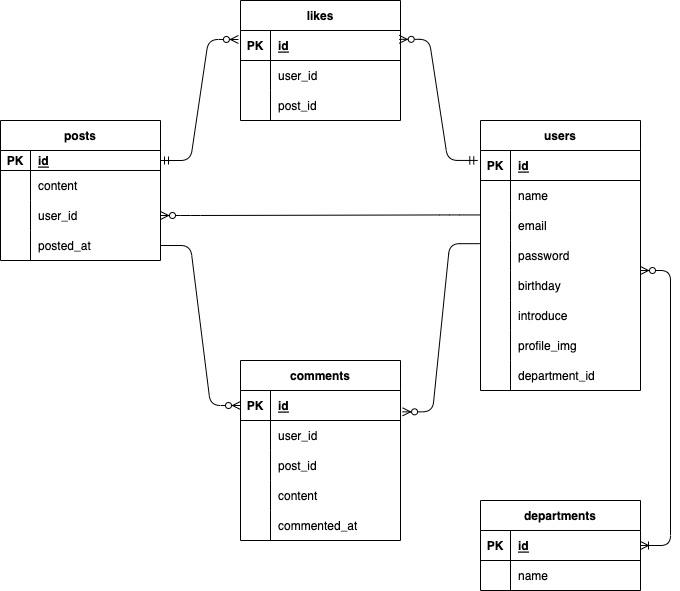

The diagram above was exported from draw.io. Its source (the exported page's mxGraphModel, read from the mxfile embedded in the PNG):
<mxGraphModel dx="822" dy="710" grid="1" gridSize="10" guides="1" tooltips="1" connect="1" arrows="1" fold="1" page="1" pageScale="1" pageWidth="1169" pageHeight="827" math="0" shadow="0">
  <root>
    <mxCell id="0" />
    <mxCell id="1" parent="0" />
    <mxCell id="2" value="posts" style="shape=table;startSize=30;container=1;collapsible=1;childLayout=tableLayout;fixedRows=1;rowLines=0;fontStyle=1;align=center;resizeLast=1;" parent="1" vertex="1">
      <mxGeometry x="120" y="160" width="160" height="140" as="geometry" />
    </mxCell>
    <mxCell id="3" value="" style="shape=partialRectangle;collapsible=0;dropTarget=0;pointerEvents=0;fillColor=none;top=0;left=0;bottom=1;right=0;points=[[0,0.5],[1,0.5]];portConstraint=eastwest;" parent="2" vertex="1">
      <mxGeometry y="30" width="160" height="20" as="geometry" />
    </mxCell>
    <mxCell id="4" value="PK" style="shape=partialRectangle;connectable=0;fillColor=none;top=0;left=0;bottom=0;right=0;fontStyle=1;overflow=hidden;" parent="3" vertex="1">
      <mxGeometry width="30" height="20" as="geometry">
        <mxRectangle width="30" height="20" as="alternateBounds" />
      </mxGeometry>
    </mxCell>
    <mxCell id="5" value="id" style="shape=partialRectangle;connectable=0;fillColor=none;top=0;left=0;bottom=0;right=0;align=left;spacingLeft=6;fontStyle=5;overflow=hidden;" parent="3" vertex="1">
      <mxGeometry x="30" width="130" height="20" as="geometry">
        <mxRectangle width="130" height="20" as="alternateBounds" />
      </mxGeometry>
    </mxCell>
    <mxCell id="6" value="" style="shape=partialRectangle;collapsible=0;dropTarget=0;pointerEvents=0;fillColor=none;top=0;left=0;bottom=0;right=0;points=[[0,0.5],[1,0.5]];portConstraint=eastwest;" parent="2" vertex="1">
      <mxGeometry y="50" width="160" height="30" as="geometry" />
    </mxCell>
    <mxCell id="7" value="" style="shape=partialRectangle;connectable=0;fillColor=none;top=0;left=0;bottom=0;right=0;editable=1;overflow=hidden;" parent="6" vertex="1">
      <mxGeometry width="30" height="30" as="geometry">
        <mxRectangle width="30" height="30" as="alternateBounds" />
      </mxGeometry>
    </mxCell>
    <mxCell id="8" value="content" style="shape=partialRectangle;connectable=0;fillColor=none;top=0;left=0;bottom=0;right=0;align=left;spacingLeft=6;overflow=hidden;" parent="6" vertex="1">
      <mxGeometry x="30" width="130" height="30" as="geometry">
        <mxRectangle width="130" height="30" as="alternateBounds" />
      </mxGeometry>
    </mxCell>
    <mxCell id="9" value="" style="shape=partialRectangle;collapsible=0;dropTarget=0;pointerEvents=0;fillColor=none;top=0;left=0;bottom=0;right=0;points=[[0,0.5],[1,0.5]];portConstraint=eastwest;" parent="2" vertex="1">
      <mxGeometry y="80" width="160" height="30" as="geometry" />
    </mxCell>
    <mxCell id="10" value="" style="shape=partialRectangle;connectable=0;fillColor=none;top=0;left=0;bottom=0;right=0;editable=1;overflow=hidden;" parent="9" vertex="1">
      <mxGeometry width="30" height="30" as="geometry">
        <mxRectangle width="30" height="30" as="alternateBounds" />
      </mxGeometry>
    </mxCell>
    <mxCell id="11" value="user_id" style="shape=partialRectangle;connectable=0;fillColor=none;top=0;left=0;bottom=0;right=0;align=left;spacingLeft=6;overflow=hidden;" parent="9" vertex="1">
      <mxGeometry x="30" width="130" height="30" as="geometry">
        <mxRectangle width="130" height="30" as="alternateBounds" />
      </mxGeometry>
    </mxCell>
    <mxCell id="112" value="" style="shape=partialRectangle;collapsible=0;dropTarget=0;pointerEvents=0;fillColor=none;top=0;left=0;bottom=0;right=0;points=[[0,0.5],[1,0.5]];portConstraint=eastwest;" parent="2" vertex="1">
      <mxGeometry y="110" width="160" height="30" as="geometry" />
    </mxCell>
    <mxCell id="113" value="" style="shape=partialRectangle;connectable=0;fillColor=none;top=0;left=0;bottom=0;right=0;editable=1;overflow=hidden;" parent="112" vertex="1">
      <mxGeometry width="30" height="30" as="geometry">
        <mxRectangle width="30" height="30" as="alternateBounds" />
      </mxGeometry>
    </mxCell>
    <mxCell id="114" value="posted_at" style="shape=partialRectangle;connectable=0;fillColor=none;top=0;left=0;bottom=0;right=0;align=left;spacingLeft=6;overflow=hidden;" parent="112" vertex="1">
      <mxGeometry x="30" width="130" height="30" as="geometry">
        <mxRectangle width="130" height="30" as="alternateBounds" />
      </mxGeometry>
    </mxCell>
    <mxCell id="15" value="users" style="shape=table;startSize=30;container=1;collapsible=1;childLayout=tableLayout;fixedRows=1;rowLines=0;fontStyle=1;align=center;resizeLast=1;" parent="1" vertex="1">
      <mxGeometry x="600" y="160" width="160" height="270" as="geometry" />
    </mxCell>
    <mxCell id="16" value="" style="shape=partialRectangle;collapsible=0;dropTarget=0;pointerEvents=0;fillColor=none;top=0;left=0;bottom=1;right=0;points=[[0,0.5],[1,0.5]];portConstraint=eastwest;" parent="15" vertex="1">
      <mxGeometry y="30" width="160" height="30" as="geometry" />
    </mxCell>
    <mxCell id="17" value="PK" style="shape=partialRectangle;connectable=0;fillColor=none;top=0;left=0;bottom=0;right=0;fontStyle=1;overflow=hidden;" parent="16" vertex="1">
      <mxGeometry width="30" height="30" as="geometry">
        <mxRectangle width="30" height="30" as="alternateBounds" />
      </mxGeometry>
    </mxCell>
    <mxCell id="18" value="id" style="shape=partialRectangle;connectable=0;fillColor=none;top=0;left=0;bottom=0;right=0;align=left;spacingLeft=6;fontStyle=5;overflow=hidden;" parent="16" vertex="1">
      <mxGeometry x="30" width="130" height="30" as="geometry">
        <mxRectangle width="130" height="30" as="alternateBounds" />
      </mxGeometry>
    </mxCell>
    <mxCell id="19" value="" style="shape=partialRectangle;collapsible=0;dropTarget=0;pointerEvents=0;fillColor=none;top=0;left=0;bottom=0;right=0;points=[[0,0.5],[1,0.5]];portConstraint=eastwest;" parent="15" vertex="1">
      <mxGeometry y="60" width="160" height="30" as="geometry" />
    </mxCell>
    <mxCell id="20" value="" style="shape=partialRectangle;connectable=0;fillColor=none;top=0;left=0;bottom=0;right=0;editable=1;overflow=hidden;" parent="19" vertex="1">
      <mxGeometry width="30" height="30" as="geometry">
        <mxRectangle width="30" height="30" as="alternateBounds" />
      </mxGeometry>
    </mxCell>
    <mxCell id="21" value="name" style="shape=partialRectangle;connectable=0;fillColor=none;top=0;left=0;bottom=0;right=0;align=left;spacingLeft=6;overflow=hidden;" parent="19" vertex="1">
      <mxGeometry x="30" width="130" height="30" as="geometry">
        <mxRectangle width="130" height="30" as="alternateBounds" />
      </mxGeometry>
    </mxCell>
    <mxCell id="22" value="" style="shape=partialRectangle;collapsible=0;dropTarget=0;pointerEvents=0;fillColor=none;top=0;left=0;bottom=0;right=0;points=[[0,0.5],[1,0.5]];portConstraint=eastwest;" parent="15" vertex="1">
      <mxGeometry y="90" width="160" height="30" as="geometry" />
    </mxCell>
    <mxCell id="23" value="" style="shape=partialRectangle;connectable=0;fillColor=none;top=0;left=0;bottom=0;right=0;editable=1;overflow=hidden;" parent="22" vertex="1">
      <mxGeometry width="30" height="30" as="geometry">
        <mxRectangle width="30" height="30" as="alternateBounds" />
      </mxGeometry>
    </mxCell>
    <mxCell id="24" value="email" style="shape=partialRectangle;connectable=0;fillColor=none;top=0;left=0;bottom=0;right=0;align=left;spacingLeft=6;overflow=hidden;" parent="22" vertex="1">
      <mxGeometry x="30" width="130" height="30" as="geometry">
        <mxRectangle width="130" height="30" as="alternateBounds" />
      </mxGeometry>
    </mxCell>
    <mxCell id="102" value="" style="shape=partialRectangle;collapsible=0;dropTarget=0;pointerEvents=0;fillColor=none;top=0;left=0;bottom=0;right=0;points=[[0,0.5],[1,0.5]];portConstraint=eastwest;" parent="15" vertex="1">
      <mxGeometry y="120" width="160" height="30" as="geometry" />
    </mxCell>
    <mxCell id="103" value="" style="shape=partialRectangle;connectable=0;fillColor=none;top=0;left=0;bottom=0;right=0;editable=1;overflow=hidden;" parent="102" vertex="1">
      <mxGeometry width="30" height="30" as="geometry">
        <mxRectangle width="30" height="30" as="alternateBounds" />
      </mxGeometry>
    </mxCell>
    <mxCell id="104" value="password" style="shape=partialRectangle;connectable=0;fillColor=none;top=0;left=0;bottom=0;right=0;align=left;spacingLeft=6;overflow=hidden;" parent="102" vertex="1">
      <mxGeometry x="30" width="130" height="30" as="geometry">
        <mxRectangle width="130" height="30" as="alternateBounds" />
      </mxGeometry>
    </mxCell>
    <mxCell id="105" value="" style="shape=partialRectangle;collapsible=0;dropTarget=0;pointerEvents=0;fillColor=none;top=0;left=0;bottom=0;right=0;points=[[0,0.5],[1,0.5]];portConstraint=eastwest;" parent="15" vertex="1">
      <mxGeometry y="150" width="160" height="30" as="geometry" />
    </mxCell>
    <mxCell id="106" value="" style="shape=partialRectangle;connectable=0;fillColor=none;top=0;left=0;bottom=0;right=0;editable=1;overflow=hidden;" parent="105" vertex="1">
      <mxGeometry width="30" height="30" as="geometry">
        <mxRectangle width="30" height="30" as="alternateBounds" />
      </mxGeometry>
    </mxCell>
    <mxCell id="107" value="birthday" style="shape=partialRectangle;connectable=0;fillColor=none;top=0;left=0;bottom=0;right=0;align=left;spacingLeft=6;overflow=hidden;" parent="105" vertex="1">
      <mxGeometry x="30" width="130" height="30" as="geometry">
        <mxRectangle width="130" height="30" as="alternateBounds" />
      </mxGeometry>
    </mxCell>
    <mxCell id="108" value="" style="shape=partialRectangle;collapsible=0;dropTarget=0;pointerEvents=0;fillColor=none;top=0;left=0;bottom=0;right=0;points=[[0,0.5],[1,0.5]];portConstraint=eastwest;" parent="15" vertex="1">
      <mxGeometry y="180" width="160" height="30" as="geometry" />
    </mxCell>
    <mxCell id="109" value="" style="shape=partialRectangle;connectable=0;fillColor=none;top=0;left=0;bottom=0;right=0;editable=1;overflow=hidden;" parent="108" vertex="1">
      <mxGeometry width="30" height="30" as="geometry">
        <mxRectangle width="30" height="30" as="alternateBounds" />
      </mxGeometry>
    </mxCell>
    <mxCell id="110" value="introduce" style="shape=partialRectangle;connectable=0;fillColor=none;top=0;left=0;bottom=0;right=0;align=left;spacingLeft=6;overflow=hidden;" parent="108" vertex="1">
      <mxGeometry x="30" width="130" height="30" as="geometry">
        <mxRectangle width="130" height="30" as="alternateBounds" />
      </mxGeometry>
    </mxCell>
    <mxCell id="30" value="" style="shape=partialRectangle;collapsible=0;dropTarget=0;pointerEvents=0;fillColor=none;top=0;left=0;bottom=0;right=0;points=[[0,0.5],[1,0.5]];portConstraint=eastwest;" parent="15" vertex="1">
      <mxGeometry y="210" width="160" height="30" as="geometry" />
    </mxCell>
    <mxCell id="31" value="" style="shape=partialRectangle;connectable=0;fillColor=none;top=0;left=0;bottom=0;right=0;editable=1;overflow=hidden;" parent="30" vertex="1">
      <mxGeometry width="30" height="30" as="geometry">
        <mxRectangle width="30" height="30" as="alternateBounds" />
      </mxGeometry>
    </mxCell>
    <mxCell id="32" value="profile_img" style="shape=partialRectangle;connectable=0;fillColor=none;top=0;left=0;bottom=0;right=0;align=left;spacingLeft=6;overflow=hidden;" parent="30" vertex="1">
      <mxGeometry x="30" width="130" height="30" as="geometry">
        <mxRectangle width="130" height="30" as="alternateBounds" />
      </mxGeometry>
    </mxCell>
    <mxCell id="47" value="" style="shape=partialRectangle;collapsible=0;dropTarget=0;pointerEvents=0;fillColor=none;top=0;left=0;bottom=0;right=0;points=[[0,0.5],[1,0.5]];portConstraint=eastwest;" parent="15" vertex="1">
      <mxGeometry y="240" width="160" height="30" as="geometry" />
    </mxCell>
    <mxCell id="48" value="" style="shape=partialRectangle;connectable=0;fillColor=none;top=0;left=0;bottom=0;right=0;editable=1;overflow=hidden;" parent="47" vertex="1">
      <mxGeometry width="30" height="30" as="geometry">
        <mxRectangle width="30" height="30" as="alternateBounds" />
      </mxGeometry>
    </mxCell>
    <mxCell id="49" value="department_id" style="shape=partialRectangle;connectable=0;fillColor=none;top=0;left=0;bottom=0;right=0;align=left;spacingLeft=6;overflow=hidden;" parent="47" vertex="1">
      <mxGeometry x="30" width="130" height="30" as="geometry">
        <mxRectangle width="130" height="30" as="alternateBounds" />
      </mxGeometry>
    </mxCell>
    <mxCell id="33" value="departments" style="shape=table;startSize=30;container=1;collapsible=1;childLayout=tableLayout;fixedRows=1;rowLines=0;fontStyle=1;align=center;resizeLast=1;" parent="1" vertex="1">
      <mxGeometry x="600" y="540" width="160" height="90" as="geometry" />
    </mxCell>
    <mxCell id="34" value="" style="shape=partialRectangle;collapsible=0;dropTarget=0;pointerEvents=0;fillColor=none;top=0;left=0;bottom=1;right=0;points=[[0,0.5],[1,0.5]];portConstraint=eastwest;" parent="33" vertex="1">
      <mxGeometry y="30" width="160" height="30" as="geometry" />
    </mxCell>
    <mxCell id="35" value="PK" style="shape=partialRectangle;connectable=0;fillColor=none;top=0;left=0;bottom=0;right=0;fontStyle=1;overflow=hidden;" parent="34" vertex="1">
      <mxGeometry width="30" height="30" as="geometry">
        <mxRectangle width="30" height="30" as="alternateBounds" />
      </mxGeometry>
    </mxCell>
    <mxCell id="36" value="id" style="shape=partialRectangle;connectable=0;fillColor=none;top=0;left=0;bottom=0;right=0;align=left;spacingLeft=6;fontStyle=5;overflow=hidden;" parent="34" vertex="1">
      <mxGeometry x="30" width="130" height="30" as="geometry">
        <mxRectangle width="130" height="30" as="alternateBounds" />
      </mxGeometry>
    </mxCell>
    <mxCell id="37" value="" style="shape=partialRectangle;collapsible=0;dropTarget=0;pointerEvents=0;fillColor=none;top=0;left=0;bottom=0;right=0;points=[[0,0.5],[1,0.5]];portConstraint=eastwest;" parent="33" vertex="1">
      <mxGeometry y="60" width="160" height="30" as="geometry" />
    </mxCell>
    <mxCell id="38" value="" style="shape=partialRectangle;connectable=0;fillColor=none;top=0;left=0;bottom=0;right=0;editable=1;overflow=hidden;" parent="37" vertex="1">
      <mxGeometry width="30" height="30" as="geometry">
        <mxRectangle width="30" height="30" as="alternateBounds" />
      </mxGeometry>
    </mxCell>
    <mxCell id="39" value="name" style="shape=partialRectangle;connectable=0;fillColor=none;top=0;left=0;bottom=0;right=0;align=left;spacingLeft=6;overflow=hidden;" parent="37" vertex="1">
      <mxGeometry x="30" width="130" height="30" as="geometry">
        <mxRectangle width="130" height="30" as="alternateBounds" />
      </mxGeometry>
    </mxCell>
    <mxCell id="53" value="likes" style="shape=table;startSize=30;container=1;collapsible=1;childLayout=tableLayout;fixedRows=1;rowLines=0;fontStyle=1;align=center;resizeLast=1;" parent="1" vertex="1">
      <mxGeometry x="360" y="40" width="160" height="120" as="geometry" />
    </mxCell>
    <mxCell id="54" value="" style="shape=partialRectangle;collapsible=0;dropTarget=0;pointerEvents=0;fillColor=none;top=0;left=0;bottom=1;right=0;points=[[0,0.5],[1,0.5]];portConstraint=eastwest;" parent="53" vertex="1">
      <mxGeometry y="30" width="160" height="30" as="geometry" />
    </mxCell>
    <mxCell id="55" value="PK" style="shape=partialRectangle;connectable=0;fillColor=none;top=0;left=0;bottom=0;right=0;fontStyle=1;overflow=hidden;" parent="54" vertex="1">
      <mxGeometry width="30" height="30" as="geometry">
        <mxRectangle width="30" height="30" as="alternateBounds" />
      </mxGeometry>
    </mxCell>
    <mxCell id="56" value="id" style="shape=partialRectangle;connectable=0;fillColor=none;top=0;left=0;bottom=0;right=0;align=left;spacingLeft=6;fontStyle=5;overflow=hidden;" parent="54" vertex="1">
      <mxGeometry x="30" width="130" height="30" as="geometry">
        <mxRectangle width="130" height="30" as="alternateBounds" />
      </mxGeometry>
    </mxCell>
    <mxCell id="57" value="" style="shape=partialRectangle;collapsible=0;dropTarget=0;pointerEvents=0;fillColor=none;top=0;left=0;bottom=0;right=0;points=[[0,0.5],[1,0.5]];portConstraint=eastwest;" parent="53" vertex="1">
      <mxGeometry y="60" width="160" height="30" as="geometry" />
    </mxCell>
    <mxCell id="58" value="" style="shape=partialRectangle;connectable=0;fillColor=none;top=0;left=0;bottom=0;right=0;editable=1;overflow=hidden;" parent="57" vertex="1">
      <mxGeometry width="30" height="30" as="geometry">
        <mxRectangle width="30" height="30" as="alternateBounds" />
      </mxGeometry>
    </mxCell>
    <mxCell id="59" value="user_id" style="shape=partialRectangle;connectable=0;fillColor=none;top=0;left=0;bottom=0;right=0;align=left;spacingLeft=6;overflow=hidden;" parent="57" vertex="1">
      <mxGeometry x="30" width="130" height="30" as="geometry">
        <mxRectangle width="130" height="30" as="alternateBounds" />
      </mxGeometry>
    </mxCell>
    <mxCell id="60" value="" style="shape=partialRectangle;collapsible=0;dropTarget=0;pointerEvents=0;fillColor=none;top=0;left=0;bottom=0;right=0;points=[[0,0.5],[1,0.5]];portConstraint=eastwest;" parent="53" vertex="1">
      <mxGeometry y="90" width="160" height="30" as="geometry" />
    </mxCell>
    <mxCell id="61" value="" style="shape=partialRectangle;connectable=0;fillColor=none;top=0;left=0;bottom=0;right=0;editable=1;overflow=hidden;" parent="60" vertex="1">
      <mxGeometry width="30" height="30" as="geometry">
        <mxRectangle width="30" height="30" as="alternateBounds" />
      </mxGeometry>
    </mxCell>
    <mxCell id="62" value="post_id" style="shape=partialRectangle;connectable=0;fillColor=none;top=0;left=0;bottom=0;right=0;align=left;spacingLeft=6;overflow=hidden;" parent="60" vertex="1">
      <mxGeometry x="30" width="130" height="30" as="geometry">
        <mxRectangle width="130" height="30" as="alternateBounds" />
      </mxGeometry>
    </mxCell>
    <mxCell id="66" value="" style="edgeStyle=entityRelationEdgeStyle;fontSize=12;html=1;endArrow=ERzeroToMany;startArrow=ERmandOne;exitX=1;exitY=0.5;exitDx=0;exitDy=0;entryX=-0.013;entryY=0.299;entryDx=0;entryDy=0;entryPerimeter=0;" parent="1" source="3" target="54" edge="1">
      <mxGeometry width="100" height="100" relative="1" as="geometry">
        <mxPoint x="260" y="120" as="sourcePoint" />
        <mxPoint x="360" y="20" as="targetPoint" />
      </mxGeometry>
    </mxCell>
    <mxCell id="67" value="" style="edgeStyle=entityRelationEdgeStyle;fontSize=12;html=1;endArrow=ERzeroToMany;startArrow=ERmandOne;exitX=-0.017;exitY=0.331;exitDx=0;exitDy=0;exitPerimeter=0;entryX=0.992;entryY=0.294;entryDx=0;entryDy=0;entryPerimeter=0;" parent="1" source="16" target="54" edge="1">
      <mxGeometry width="100" height="100" relative="1" as="geometry">
        <mxPoint x="524" y="200" as="sourcePoint" />
        <mxPoint x="584" y="20" as="targetPoint" />
      </mxGeometry>
    </mxCell>
    <mxCell id="84" value="comments" style="shape=table;startSize=30;container=1;collapsible=1;childLayout=tableLayout;fixedRows=1;rowLines=0;fontStyle=1;align=center;resizeLast=1;" parent="1" vertex="1">
      <mxGeometry x="360" y="400" width="160" height="180" as="geometry" />
    </mxCell>
    <mxCell id="85" value="" style="shape=partialRectangle;collapsible=0;dropTarget=0;pointerEvents=0;fillColor=none;top=0;left=0;bottom=1;right=0;points=[[0,0.5],[1,0.5]];portConstraint=eastwest;" parent="84" vertex="1">
      <mxGeometry y="30" width="160" height="30" as="geometry" />
    </mxCell>
    <mxCell id="86" value="PK" style="shape=partialRectangle;connectable=0;fillColor=none;top=0;left=0;bottom=0;right=0;fontStyle=1;overflow=hidden;" parent="85" vertex="1">
      <mxGeometry width="30" height="30" as="geometry">
        <mxRectangle width="30" height="30" as="alternateBounds" />
      </mxGeometry>
    </mxCell>
    <mxCell id="87" value="id" style="shape=partialRectangle;connectable=0;fillColor=none;top=0;left=0;bottom=0;right=0;align=left;spacingLeft=6;fontStyle=5;overflow=hidden;" parent="85" vertex="1">
      <mxGeometry x="30" width="130" height="30" as="geometry">
        <mxRectangle width="130" height="30" as="alternateBounds" />
      </mxGeometry>
    </mxCell>
    <mxCell id="88" value="" style="shape=partialRectangle;collapsible=0;dropTarget=0;pointerEvents=0;fillColor=none;top=0;left=0;bottom=0;right=0;points=[[0,0.5],[1,0.5]];portConstraint=eastwest;" parent="84" vertex="1">
      <mxGeometry y="60" width="160" height="30" as="geometry" />
    </mxCell>
    <mxCell id="89" value="" style="shape=partialRectangle;connectable=0;fillColor=none;top=0;left=0;bottom=0;right=0;editable=1;overflow=hidden;" parent="88" vertex="1">
      <mxGeometry width="30" height="30" as="geometry">
        <mxRectangle width="30" height="30" as="alternateBounds" />
      </mxGeometry>
    </mxCell>
    <mxCell id="90" value="user_id" style="shape=partialRectangle;connectable=0;fillColor=none;top=0;left=0;bottom=0;right=0;align=left;spacingLeft=6;overflow=hidden;" parent="88" vertex="1">
      <mxGeometry x="30" width="130" height="30" as="geometry">
        <mxRectangle width="130" height="30" as="alternateBounds" />
      </mxGeometry>
    </mxCell>
    <mxCell id="117" value="" style="shape=partialRectangle;collapsible=0;dropTarget=0;pointerEvents=0;fillColor=none;top=0;left=0;bottom=0;right=0;points=[[0,0.5],[1,0.5]];portConstraint=eastwest;" parent="84" vertex="1">
      <mxGeometry y="90" width="160" height="30" as="geometry" />
    </mxCell>
    <mxCell id="118" value="" style="shape=partialRectangle;connectable=0;fillColor=none;top=0;left=0;bottom=0;right=0;editable=1;overflow=hidden;" parent="117" vertex="1">
      <mxGeometry width="30" height="30" as="geometry">
        <mxRectangle width="30" height="30" as="alternateBounds" />
      </mxGeometry>
    </mxCell>
    <mxCell id="119" value="post_id" style="shape=partialRectangle;connectable=0;fillColor=none;top=0;left=0;bottom=0;right=0;align=left;spacingLeft=6;overflow=hidden;" parent="117" vertex="1">
      <mxGeometry x="30" width="130" height="30" as="geometry">
        <mxRectangle width="130" height="30" as="alternateBounds" />
      </mxGeometry>
    </mxCell>
    <mxCell id="120" value="" style="shape=partialRectangle;collapsible=0;dropTarget=0;pointerEvents=0;fillColor=none;top=0;left=0;bottom=0;right=0;points=[[0,0.5],[1,0.5]];portConstraint=eastwest;" vertex="1" parent="84">
      <mxGeometry y="120" width="160" height="30" as="geometry" />
    </mxCell>
    <mxCell id="121" value="" style="shape=partialRectangle;connectable=0;fillColor=none;top=0;left=0;bottom=0;right=0;editable=1;overflow=hidden;" vertex="1" parent="120">
      <mxGeometry width="30" height="30" as="geometry">
        <mxRectangle width="30" height="30" as="alternateBounds" />
      </mxGeometry>
    </mxCell>
    <mxCell id="122" value="content" style="shape=partialRectangle;connectable=0;fillColor=none;top=0;left=0;bottom=0;right=0;align=left;spacingLeft=6;overflow=hidden;" vertex="1" parent="120">
      <mxGeometry x="30" width="130" height="30" as="geometry">
        <mxRectangle width="130" height="30" as="alternateBounds" />
      </mxGeometry>
    </mxCell>
    <mxCell id="123" value="" style="shape=partialRectangle;collapsible=0;dropTarget=0;pointerEvents=0;fillColor=none;top=0;left=0;bottom=0;right=0;points=[[0,0.5],[1,0.5]];portConstraint=eastwest;" vertex="1" parent="84">
      <mxGeometry y="150" width="160" height="30" as="geometry" />
    </mxCell>
    <mxCell id="124" value="" style="shape=partialRectangle;connectable=0;fillColor=none;top=0;left=0;bottom=0;right=0;editable=1;overflow=hidden;" vertex="1" parent="123">
      <mxGeometry width="30" height="30" as="geometry">
        <mxRectangle width="30" height="30" as="alternateBounds" />
      </mxGeometry>
    </mxCell>
    <mxCell id="125" value="commented_at" style="shape=partialRectangle;connectable=0;fillColor=none;top=0;left=0;bottom=0;right=0;align=left;spacingLeft=6;overflow=hidden;" vertex="1" parent="123">
      <mxGeometry x="30" width="130" height="30" as="geometry">
        <mxRectangle width="130" height="30" as="alternateBounds" />
      </mxGeometry>
    </mxCell>
    <mxCell id="29" value="" style="edgeStyle=entityRelationEdgeStyle;fontSize=12;html=1;endArrow=ERzeroToMany;endFill=1;entryX=1;entryY=0.5;entryDx=0;entryDy=0;exitX=-0.005;exitY=0.148;exitDx=0;exitDy=0;exitPerimeter=0;" parent="1" source="22" target="9" edge="1">
      <mxGeometry width="100" height="100" relative="1" as="geometry">
        <mxPoint x="530" y="210" as="sourcePoint" />
        <mxPoint x="590" y="300" as="targetPoint" />
      </mxGeometry>
    </mxCell>
    <mxCell id="101" value="" style="edgeStyle=entityRelationEdgeStyle;fontSize=12;html=1;endArrow=ERzeroToMany;endFill=1;exitX=1;exitY=0.5;exitDx=0;exitDy=0;entryX=0;entryY=0.5;entryDx=0;entryDy=0;" parent="1" target="85" edge="1">
      <mxGeometry width="100" height="100" relative="1" as="geometry">
        <mxPoint x="280" y="285" as="sourcePoint" />
        <mxPoint x="490" y="310" as="targetPoint" />
      </mxGeometry>
    </mxCell>
    <mxCell id="111" value="" style="edgeStyle=entityRelationEdgeStyle;fontSize=12;html=1;endArrow=ERzeroToMany;endFill=1;exitX=-0.005;exitY=0.106;exitDx=0;exitDy=0;entryX=1.013;entryY=0.711;entryDx=0;entryDy=0;exitPerimeter=0;entryPerimeter=0;" parent="1" source="102" target="85" edge="1">
      <mxGeometry width="100" height="100" relative="1" as="geometry">
        <mxPoint x="290" y="295" as="sourcePoint" />
        <mxPoint x="370" y="455" as="targetPoint" />
      </mxGeometry>
    </mxCell>
    <mxCell id="116" value="" style="edgeStyle=entityRelationEdgeStyle;fontSize=12;html=1;endArrow=ERoneToMany;startArrow=ERzeroToMany;entryX=1;entryY=0.5;entryDx=0;entryDy=0;" parent="1" target="34" edge="1">
      <mxGeometry width="100" height="100" relative="1" as="geometry">
        <mxPoint x="760" y="310" as="sourcePoint" />
        <mxPoint x="850" y="120" as="targetPoint" />
      </mxGeometry>
    </mxCell>
  </root>
</mxGraphModel>